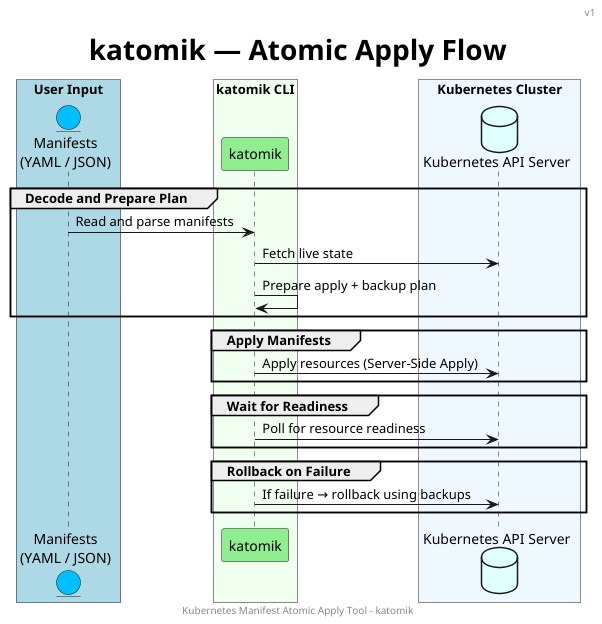

The diagram above was rendered by PlantUML. Its source (embedded in the PNG):
@startuml flow

title "katomik — Atomic Apply Flow"
footer Kubernetes Manifest Atomic Apply Tool - katomik
header "v1"
scale max 860 height

skinparam TitleFontSize 28

box "User Input" #LightBlue
  entity "Manifests\n(YAML / JSON)" as Manifests #DeepSkyBlue
end box

box "katomik CLI" #HoneyDew
  participant "katomik" as Katomik #LightGreen
end box

box "Kubernetes Cluster" #AliceBlue
  database "Kubernetes API Server" as KubeAPI #LightCyan
end box

group Decode and Prepare Plan
  Manifests -> Katomik: Read and parse manifests
  Katomik -> KubeAPI: Fetch live state
  Katomik -> Katomik: Prepare apply + backup plan
end

group Apply Manifests
  Katomik -> KubeAPI: Apply resources (Server-Side Apply)
end

group Wait for Readiness
  Katomik -> KubeAPI: Poll for resource readiness
end

group Rollback on Failure
  Katomik -> KubeAPI: If failure → rollback using backups
end

@enduml